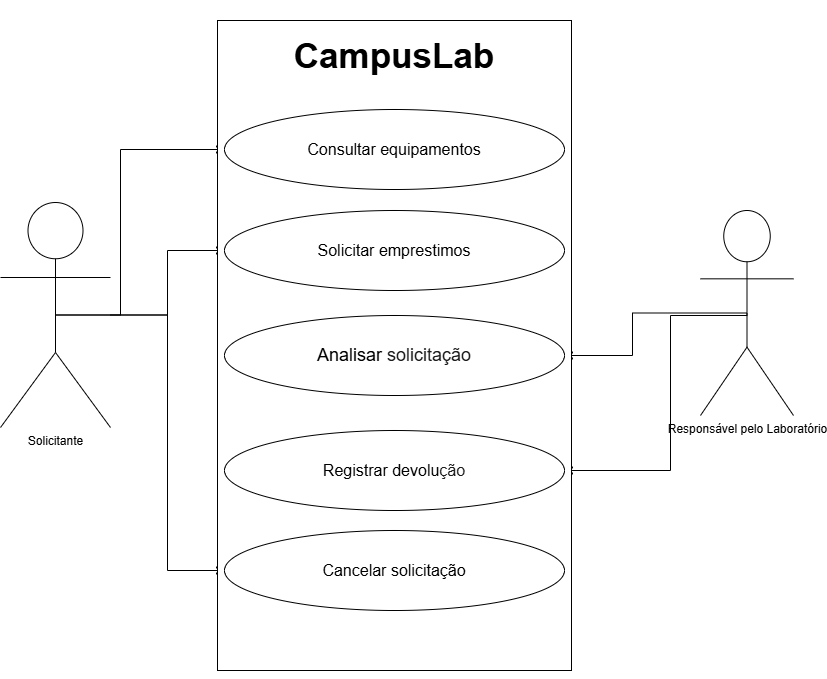

The diagram above was exported from draw.io. Its source (the exported page's mxGraphModel, read from the mxfile embedded in the PNG):
<mxGraphModel dx="1404" dy="786" grid="1" gridSize="10" guides="1" tooltips="1" connect="1" arrows="1" fold="1" page="1" pageScale="1" pageWidth="827" pageHeight="1169" math="0" shadow="0">
  <root>
    <mxCell id="0" />
    <mxCell id="1" parent="0" />
    <mxCell id="hNY76MMT5Yb-DSulSyR2-24" edge="1" parent="1" source="hNY76MMT5Yb-DSulSyR2-1" style="edgeStyle=orthogonalEdgeStyle;rounded=0;orthogonalLoop=1;jettySize=auto;html=1;exitX=0.5;exitY=0.5;exitDx=0;exitDy=0;exitPerimeter=0;entryX=0;entryY=0.5;entryDx=0;entryDy=0;defaultLabelBackgroundColor=page;" target="hNY76MMT5Yb-DSulSyR2-10">
      <mxGeometry relative="1" as="geometry">
        <Array as="points">
          <mxPoint x="140" y="585" />
          <mxPoint x="140" y="419" />
        </Array>
      </mxGeometry>
    </mxCell>
    <mxCell id="hNY76MMT5Yb-DSulSyR2-25" edge="1" parent="1" source="hNY76MMT5Yb-DSulSyR2-1" style="edgeStyle=orthogonalEdgeStyle;rounded=0;orthogonalLoop=1;jettySize=auto;html=1;entryX=0;entryY=0.5;entryDx=0;entryDy=0;defaultLabelBackgroundColor=page;" target="hNY76MMT5Yb-DSulSyR2-11">
      <mxGeometry relative="1" as="geometry" />
    </mxCell>
    <mxCell id="hNY76MMT5Yb-DSulSyR2-39" edge="1" parent="1" source="hNY76MMT5Yb-DSulSyR2-1" style="edgeStyle=orthogonalEdgeStyle;rounded=0;orthogonalLoop=1;jettySize=auto;html=1;exitX=0.5;exitY=0.5;exitDx=0;exitDy=0;exitPerimeter=0;entryX=0;entryY=0.5;entryDx=0;entryDy=0;defaultLabelBackgroundColor=page;" target="hNY76MMT5Yb-DSulSyR2-36">
      <mxGeometry relative="1" as="geometry" />
    </mxCell>
    <mxCell id="hNY76MMT5Yb-DSulSyR2-1" parent="1" style="shape=umlActor;verticalLabelPosition=bottom;verticalAlign=top;html=1;outlineConnect=0;labelPerimeter=1;" value="Solicitante" vertex="1">
      <mxGeometry height="225" width="110" x="20" y="472" as="geometry" />
    </mxCell>
    <mxCell id="hNY76MMT5Yb-DSulSyR2-27" edge="1" parent="1" source="hNY76MMT5Yb-DSulSyR2-3" style="edgeStyle=orthogonalEdgeStyle;rounded=0;orthogonalLoop=1;jettySize=auto;html=1;exitX=0.5;exitY=0.5;exitDx=0;exitDy=0;exitPerimeter=0;entryX=1;entryY=0.5;entryDx=0;entryDy=0;defaultLabelBackgroundColor=page;" target="hNY76MMT5Yb-DSulSyR2-13">
      <mxGeometry relative="1" as="geometry">
        <Array as="points">
          <mxPoint x="690" y="585" />
          <mxPoint x="690" y="740" />
        </Array>
      </mxGeometry>
    </mxCell>
    <mxCell id="hNY76MMT5Yb-DSulSyR2-30" edge="1" parent="1" source="hNY76MMT5Yb-DSulSyR2-3" style="edgeStyle=orthogonalEdgeStyle;rounded=0;orthogonalLoop=1;jettySize=auto;html=1;exitX=0.5;exitY=0.5;exitDx=0;exitDy=0;exitPerimeter=0;entryX=1;entryY=0.5;entryDx=0;entryDy=0;defaultLabelBackgroundColor=page;" target="hNY76MMT5Yb-DSulSyR2-12">
      <mxGeometry relative="1" as="geometry" />
    </mxCell>
    <mxCell id="hNY76MMT5Yb-DSulSyR2-3" parent="1" style="shape=umlActor;verticalLabelPosition=bottom;verticalAlign=top;html=1;outlineConnect=0;labelPerimeter=1;" value="Responsável pelo Laboratório" vertex="1">
      <mxGeometry height="205" width="93" x="720" y="480" as="geometry" />
    </mxCell>
    <mxCell id="hNY76MMT5Yb-DSulSyR2-4" parent="1" style="rounded=0;whiteSpace=wrap;html=1;" value="" vertex="1">
      <mxGeometry height="650" width="354" x="237" y="290" as="geometry" />
    </mxCell>
    <mxCell id="hNY76MMT5Yb-DSulSyR2-9" parent="1" style="text;html=1;whiteSpace=wrap;strokeColor=none;fillColor=none;align=center;verticalAlign=middle;rounded=0;" value="&lt;h1&gt;&lt;font style=&quot;font-size: 35px;&quot;&gt;CampusLab&lt;/font&gt;&lt;/h1&gt;" vertex="1">
      <mxGeometry height="110" width="240" x="294" y="270" as="geometry" />
    </mxCell>
    <mxCell id="hNY76MMT5Yb-DSulSyR2-10" parent="1" style="ellipse;whiteSpace=wrap;html=1;shapeInside=1;" value="" vertex="1">
      <mxGeometry height="80" width="340" x="244" y="379" as="geometry" />
    </mxCell>
    <mxCell id="hNY76MMT5Yb-DSulSyR2-11" parent="1" style="ellipse;whiteSpace=wrap;html=1;shapeInside=1;" value="" vertex="1">
      <mxGeometry height="80" width="340" x="244" y="480" as="geometry" />
    </mxCell>
    <mxCell id="hNY76MMT5Yb-DSulSyR2-12" parent="1" style="ellipse;whiteSpace=wrap;html=1;shapeInside=1;" value="" vertex="1">
      <mxGeometry height="80" width="340" x="244" y="585" as="geometry" />
    </mxCell>
    <mxCell id="hNY76MMT5Yb-DSulSyR2-13" parent="1" style="ellipse;whiteSpace=wrap;html=1;shapeInside=1;" value="" vertex="1">
      <mxGeometry height="80" width="340" x="244" y="700" as="geometry" />
    </mxCell>
    <mxCell id="hNY76MMT5Yb-DSulSyR2-14" edge="1" parent="1" source="hNY76MMT5Yb-DSulSyR2-4" style="edgeStyle=orthogonalEdgeStyle;rounded=0;orthogonalLoop=1;jettySize=auto;html=1;innerLoopWaypoints=1;exitX=0.5;exitY=1;exitDx=0;exitDy=0;defaultLabelBackgroundColor=page;" target="hNY76MMT5Yb-DSulSyR2-4">
      <mxGeometry relative="1" as="geometry" />
    </mxCell>
    <mxCell id="hNY76MMT5Yb-DSulSyR2-17" parent="1" style="text;html=1;whiteSpace=wrap;strokeColor=none;fillColor=none;align=center;verticalAlign=middle;rounded=0;" value="&lt;font style=&quot;font-size: 16px;&quot;&gt;Consultar equipamentos&lt;/font&gt;" vertex="1">
      <mxGeometry height="30" width="204" x="312" y="404" as="geometry" />
    </mxCell>
    <mxCell id="hNY76MMT5Yb-DSulSyR2-18" parent="1" style="text;html=1;whiteSpace=wrap;strokeColor=none;fillColor=none;align=center;verticalAlign=middle;rounded=0;" value="&lt;font style=&quot;font-size: 16px;&quot;&gt;Solicitar emprestimos&lt;/font&gt;" vertex="1">
      <mxGeometry height="30" width="204" x="312" y="505" as="geometry" />
    </mxCell>
    <mxCell id="hNY76MMT5Yb-DSulSyR2-19" parent="1" style="text;html=1;whiteSpace=wrap;strokeColor=none;fillColor=none;align=center;verticalAlign=middle;rounded=0;" value="&lt;font face=&quot;Helvetica&quot; style=&quot;font-size: 18px;&quot;&gt;&lt;font style=&quot;&quot;&gt;Analisar&amp;nbsp;&lt;/font&gt;&lt;span style=&quot;color: rgb(28, 28, 29); text-align: start; background-color: rgb(255, 255, 255);&quot;&gt;solicitação&lt;/span&gt;&lt;/font&gt;" vertex="1">
      <mxGeometry height="30" width="204" x="312" y="610" as="geometry" />
    </mxCell>
    <mxCell id="hNY76MMT5Yb-DSulSyR2-20" parent="1" style="text;html=1;whiteSpace=wrap;strokeColor=none;fillColor=none;align=center;verticalAlign=middle;rounded=0;" value="&lt;font style=&quot;font-size: 16px;&quot;&gt;Registrar devolu&lt;span style=&quot;color: rgb(28, 28, 29); text-align: start; background-color: rgb(255, 255, 255);&quot;&gt;ção&lt;/span&gt;&lt;/font&gt;" vertex="1">
      <mxGeometry height="30" width="204" x="312" y="725" as="geometry" />
    </mxCell>
    <mxCell id="hNY76MMT5Yb-DSulSyR2-33" edge="1" parent="1" source="hNY76MMT5Yb-DSulSyR2-4" style="edgeStyle=orthogonalEdgeStyle;rounded=0;orthogonalLoop=1;jettySize=auto;html=1;innerLoopWaypoints=1;exitX=0.5;exitY=1;exitDx=0;exitDy=0;defaultLabelBackgroundColor=page;" target="hNY76MMT5Yb-DSulSyR2-4">
      <mxGeometry relative="1" as="geometry" />
    </mxCell>
    <mxCell id="hNY76MMT5Yb-DSulSyR2-36" parent="1" style="ellipse;whiteSpace=wrap;html=1;shapeInside=1;" value="" vertex="1">
      <mxGeometry height="80" width="340" x="244" y="800" as="geometry" />
    </mxCell>
    <mxCell id="hNY76MMT5Yb-DSulSyR2-38" parent="1" style="text;html=1;whiteSpace=wrap;strokeColor=none;fillColor=none;align=center;verticalAlign=middle;rounded=0;" value="&lt;font style=&quot;font-size: 16px;&quot;&gt;Cancelar solicitação&lt;/font&gt;" vertex="1">
      <mxGeometry height="30" width="204" x="312" y="825" as="geometry" />
    </mxCell>
  </root>
</mxGraphModel>